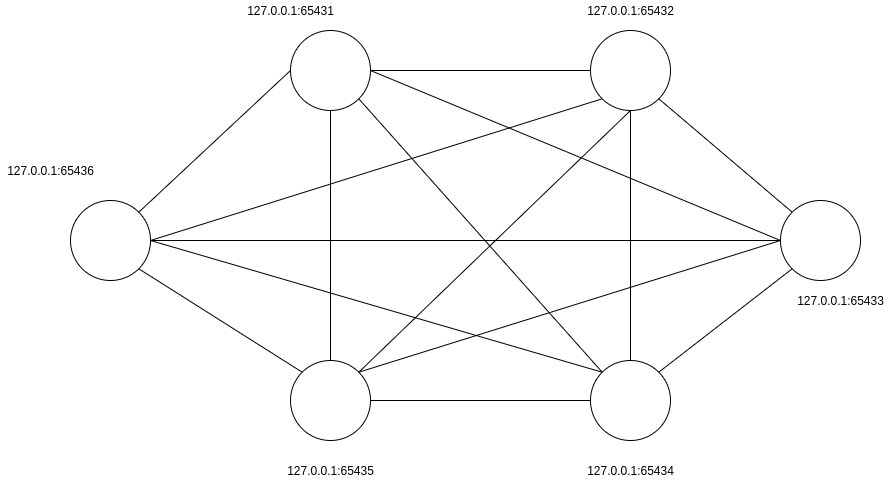

The diagram above was exported from draw.io. Its source (the exported page's mxGraphModel, read from the mxfile embedded in the PNG):
<mxGraphModel dx="1422" dy="788" grid="1" gridSize="10" guides="1" tooltips="1" connect="1" arrows="1" fold="1" page="1" pageScale="1" pageWidth="1169" pageHeight="827" math="0" shadow="0">
  <root>
    <mxCell id="cAxeIJUGM-VY1rjaKbeh-0" />
    <mxCell id="cAxeIJUGM-VY1rjaKbeh-1" parent="cAxeIJUGM-VY1rjaKbeh-0" />
    <mxCell id="cAxeIJUGM-VY1rjaKbeh-13" style="edgeStyle=none;rounded=0;orthogonalLoop=1;jettySize=auto;html=1;exitX=0;exitY=0;exitDx=0;exitDy=0;entryX=1;entryY=1;entryDx=0;entryDy=0;endArrow=none;endFill=0;" parent="cAxeIJUGM-VY1rjaKbeh-1" source="cAxeIJUGM-VY1rjaKbeh-2" target="cAxeIJUGM-VY1rjaKbeh-6" edge="1">
      <mxGeometry relative="1" as="geometry" />
    </mxCell>
    <mxCell id="cAxeIJUGM-VY1rjaKbeh-2" value="" style="ellipse;whiteSpace=wrap;html=1;aspect=fixed;fillColor=default;" parent="cAxeIJUGM-VY1rjaKbeh-1" vertex="1">
      <mxGeometry x="920" y="290" width="80" height="80" as="geometry" />
    </mxCell>
    <mxCell id="cAxeIJUGM-VY1rjaKbeh-10" style="edgeStyle=none;rounded=0;orthogonalLoop=1;jettySize=auto;html=1;exitX=1;exitY=1;exitDx=0;exitDy=0;entryX=0;entryY=0;entryDx=0;entryDy=0;endArrow=none;endFill=0;" parent="cAxeIJUGM-VY1rjaKbeh-1" source="cAxeIJUGM-VY1rjaKbeh-3" target="cAxeIJUGM-VY1rjaKbeh-4" edge="1">
      <mxGeometry relative="1" as="geometry" />
    </mxCell>
    <mxCell id="cAxeIJUGM-VY1rjaKbeh-17" style="edgeStyle=none;rounded=0;orthogonalLoop=1;jettySize=auto;html=1;exitX=1;exitY=0.5;exitDx=0;exitDy=0;entryX=0;entryY=1;entryDx=0;entryDy=0;endArrow=none;endFill=0;" parent="cAxeIJUGM-VY1rjaKbeh-1" source="cAxeIJUGM-VY1rjaKbeh-3" target="cAxeIJUGM-VY1rjaKbeh-6" edge="1">
      <mxGeometry relative="1" as="geometry" />
    </mxCell>
    <mxCell id="cAxeIJUGM-VY1rjaKbeh-18" style="edgeStyle=none;rounded=0;orthogonalLoop=1;jettySize=auto;html=1;exitX=1;exitY=0.5;exitDx=0;exitDy=0;entryX=0;entryY=0;entryDx=0;entryDy=0;endArrow=none;endFill=0;" parent="cAxeIJUGM-VY1rjaKbeh-1" source="cAxeIJUGM-VY1rjaKbeh-3" target="cAxeIJUGM-VY1rjaKbeh-5" edge="1">
      <mxGeometry relative="1" as="geometry" />
    </mxCell>
    <mxCell id="cAxeIJUGM-VY1rjaKbeh-19" style="edgeStyle=none;rounded=0;orthogonalLoop=1;jettySize=auto;html=1;exitX=1;exitY=0.5;exitDx=0;exitDy=0;entryX=0;entryY=0.5;entryDx=0;entryDy=0;endArrow=none;endFill=0;" parent="cAxeIJUGM-VY1rjaKbeh-1" source="cAxeIJUGM-VY1rjaKbeh-3" target="cAxeIJUGM-VY1rjaKbeh-2" edge="1">
      <mxGeometry relative="1" as="geometry" />
    </mxCell>
    <mxCell id="cAxeIJUGM-VY1rjaKbeh-3" value="" style="ellipse;whiteSpace=wrap;html=1;aspect=fixed;fillColor=default;" parent="cAxeIJUGM-VY1rjaKbeh-1" vertex="1">
      <mxGeometry x="210" y="290" width="80" height="80" as="geometry" />
    </mxCell>
    <mxCell id="cAxeIJUGM-VY1rjaKbeh-11" style="edgeStyle=none;rounded=0;orthogonalLoop=1;jettySize=auto;html=1;exitX=1;exitY=0.5;exitDx=0;exitDy=0;entryX=0;entryY=0.5;entryDx=0;entryDy=0;endArrow=none;endFill=0;" parent="cAxeIJUGM-VY1rjaKbeh-1" source="cAxeIJUGM-VY1rjaKbeh-4" target="cAxeIJUGM-VY1rjaKbeh-5" edge="1">
      <mxGeometry relative="1" as="geometry" />
    </mxCell>
    <mxCell id="cAxeIJUGM-VY1rjaKbeh-22" style="edgeStyle=none;rounded=0;orthogonalLoop=1;jettySize=auto;html=1;exitX=1;exitY=0;exitDx=0;exitDy=0;entryX=0;entryY=0.5;entryDx=0;entryDy=0;endArrow=none;endFill=0;" parent="cAxeIJUGM-VY1rjaKbeh-1" source="cAxeIJUGM-VY1rjaKbeh-4" target="cAxeIJUGM-VY1rjaKbeh-2" edge="1">
      <mxGeometry relative="1" as="geometry" />
    </mxCell>
    <mxCell id="cAxeIJUGM-VY1rjaKbeh-4" value="" style="ellipse;whiteSpace=wrap;html=1;aspect=fixed;fillColor=default;" parent="cAxeIJUGM-VY1rjaKbeh-1" vertex="1">
      <mxGeometry x="430" y="450" width="80" height="80" as="geometry" />
    </mxCell>
    <mxCell id="cAxeIJUGM-VY1rjaKbeh-12" style="edgeStyle=none;rounded=0;orthogonalLoop=1;jettySize=auto;html=1;exitX=1;exitY=0;exitDx=0;exitDy=0;entryX=0;entryY=1;entryDx=0;entryDy=0;endArrow=none;endFill=0;" parent="cAxeIJUGM-VY1rjaKbeh-1" source="cAxeIJUGM-VY1rjaKbeh-5" target="cAxeIJUGM-VY1rjaKbeh-2" edge="1">
      <mxGeometry relative="1" as="geometry" />
    </mxCell>
    <mxCell id="cAxeIJUGM-VY1rjaKbeh-5" value="" style="ellipse;whiteSpace=wrap;html=1;aspect=fixed;fillColor=default;" parent="cAxeIJUGM-VY1rjaKbeh-1" vertex="1">
      <mxGeometry x="730" y="450" width="80" height="80" as="geometry" />
    </mxCell>
    <mxCell id="cAxeIJUGM-VY1rjaKbeh-20" style="edgeStyle=none;rounded=0;orthogonalLoop=1;jettySize=auto;html=1;exitX=0.5;exitY=1;exitDx=0;exitDy=0;entryX=1;entryY=0;entryDx=0;entryDy=0;endArrow=none;endFill=0;" parent="cAxeIJUGM-VY1rjaKbeh-1" source="cAxeIJUGM-VY1rjaKbeh-6" target="cAxeIJUGM-VY1rjaKbeh-4" edge="1">
      <mxGeometry relative="1" as="geometry" />
    </mxCell>
    <mxCell id="cAxeIJUGM-VY1rjaKbeh-21" style="edgeStyle=none;rounded=0;orthogonalLoop=1;jettySize=auto;html=1;exitX=0.5;exitY=1;exitDx=0;exitDy=0;entryX=0.5;entryY=0;entryDx=0;entryDy=0;endArrow=none;endFill=0;" parent="cAxeIJUGM-VY1rjaKbeh-1" source="cAxeIJUGM-VY1rjaKbeh-6" target="cAxeIJUGM-VY1rjaKbeh-5" edge="1">
      <mxGeometry relative="1" as="geometry" />
    </mxCell>
    <mxCell id="cAxeIJUGM-VY1rjaKbeh-6" value="" style="ellipse;whiteSpace=wrap;html=1;aspect=fixed;fillColor=default;" parent="cAxeIJUGM-VY1rjaKbeh-1" vertex="1">
      <mxGeometry x="730" y="120" width="80" height="80" as="geometry" />
    </mxCell>
    <mxCell id="cAxeIJUGM-VY1rjaKbeh-8" style="edgeStyle=none;rounded=0;orthogonalLoop=1;jettySize=auto;html=1;exitX=1;exitY=0.5;exitDx=0;exitDy=0;entryX=0;entryY=0.5;entryDx=0;entryDy=0;endArrow=none;endFill=0;" parent="cAxeIJUGM-VY1rjaKbeh-1" source="cAxeIJUGM-VY1rjaKbeh-7" target="cAxeIJUGM-VY1rjaKbeh-6" edge="1">
      <mxGeometry relative="1" as="geometry" />
    </mxCell>
    <mxCell id="cAxeIJUGM-VY1rjaKbeh-9" style="edgeStyle=none;rounded=0;orthogonalLoop=1;jettySize=auto;html=1;exitX=0;exitY=0.5;exitDx=0;exitDy=0;entryX=1;entryY=0;entryDx=0;entryDy=0;endArrow=none;endFill=0;" parent="cAxeIJUGM-VY1rjaKbeh-1" source="cAxeIJUGM-VY1rjaKbeh-7" target="cAxeIJUGM-VY1rjaKbeh-3" edge="1">
      <mxGeometry relative="1" as="geometry" />
    </mxCell>
    <mxCell id="cAxeIJUGM-VY1rjaKbeh-14" style="edgeStyle=none;rounded=0;orthogonalLoop=1;jettySize=auto;html=1;exitX=0.5;exitY=1;exitDx=0;exitDy=0;entryX=0.5;entryY=0;entryDx=0;entryDy=0;endArrow=none;endFill=0;" parent="cAxeIJUGM-VY1rjaKbeh-1" source="cAxeIJUGM-VY1rjaKbeh-7" target="cAxeIJUGM-VY1rjaKbeh-4" edge="1">
      <mxGeometry relative="1" as="geometry" />
    </mxCell>
    <mxCell id="cAxeIJUGM-VY1rjaKbeh-15" style="edgeStyle=none;rounded=0;orthogonalLoop=1;jettySize=auto;html=1;exitX=1;exitY=1;exitDx=0;exitDy=0;entryX=0;entryY=0;entryDx=0;entryDy=0;endArrow=none;endFill=0;" parent="cAxeIJUGM-VY1rjaKbeh-1" source="cAxeIJUGM-VY1rjaKbeh-7" target="cAxeIJUGM-VY1rjaKbeh-5" edge="1">
      <mxGeometry relative="1" as="geometry" />
    </mxCell>
    <mxCell id="cAxeIJUGM-VY1rjaKbeh-16" style="edgeStyle=none;rounded=0;orthogonalLoop=1;jettySize=auto;html=1;exitX=1;exitY=0.5;exitDx=0;exitDy=0;entryX=0;entryY=0.5;entryDx=0;entryDy=0;endArrow=none;endFill=0;" parent="cAxeIJUGM-VY1rjaKbeh-1" source="cAxeIJUGM-VY1rjaKbeh-7" target="cAxeIJUGM-VY1rjaKbeh-2" edge="1">
      <mxGeometry relative="1" as="geometry" />
    </mxCell>
    <mxCell id="cAxeIJUGM-VY1rjaKbeh-7" value="" style="ellipse;whiteSpace=wrap;html=1;aspect=fixed;fillColor=default;" parent="cAxeIJUGM-VY1rjaKbeh-1" vertex="1">
      <mxGeometry x="430" y="120" width="80" height="80" as="geometry" />
    </mxCell>
    <mxCell id="cAxeIJUGM-VY1rjaKbeh-23" value="127.0.0.1:65431" style="text;html=1;align=center;verticalAlign=middle;resizable=0;points=[];autosize=1;strokeColor=none;fillColor=none;" parent="cAxeIJUGM-VY1rjaKbeh-1" vertex="1">
      <mxGeometry x="380" y="90" width="100" height="20" as="geometry" />
    </mxCell>
    <mxCell id="cAxeIJUGM-VY1rjaKbeh-24" value="127.0.0.1:65432" style="text;html=1;align=center;verticalAlign=middle;resizable=0;points=[];autosize=1;strokeColor=none;fillColor=none;" parent="cAxeIJUGM-VY1rjaKbeh-1" vertex="1">
      <mxGeometry x="720" y="90" width="100" height="20" as="geometry" />
    </mxCell>
    <mxCell id="cAxeIJUGM-VY1rjaKbeh-25" value="127.0.0.1:65433" style="text;html=1;align=center;verticalAlign=middle;resizable=0;points=[];autosize=1;strokeColor=none;fillColor=none;" parent="cAxeIJUGM-VY1rjaKbeh-1" vertex="1">
      <mxGeometry x="930" y="380" width="100" height="20" as="geometry" />
    </mxCell>
    <mxCell id="cAxeIJUGM-VY1rjaKbeh-26" value="127.0.0.1:65434" style="text;html=1;align=center;verticalAlign=middle;resizable=0;points=[];autosize=1;strokeColor=none;fillColor=none;" parent="cAxeIJUGM-VY1rjaKbeh-1" vertex="1">
      <mxGeometry x="720" y="550" width="100" height="20" as="geometry" />
    </mxCell>
    <mxCell id="cAxeIJUGM-VY1rjaKbeh-27" value="127.0.0.1:65435" style="text;html=1;align=center;verticalAlign=middle;resizable=0;points=[];autosize=1;strokeColor=none;fillColor=none;" parent="cAxeIJUGM-VY1rjaKbeh-1" vertex="1">
      <mxGeometry x="420" y="550" width="100" height="20" as="geometry" />
    </mxCell>
    <mxCell id="cAxeIJUGM-VY1rjaKbeh-28" value="127.0.0.1:65436" style="text;html=1;align=center;verticalAlign=middle;resizable=0;points=[];autosize=1;strokeColor=none;fillColor=none;" parent="cAxeIJUGM-VY1rjaKbeh-1" vertex="1">
      <mxGeometry x="140" y="250" width="100" height="20" as="geometry" />
    </mxCell>
  </root>
</mxGraphModel>